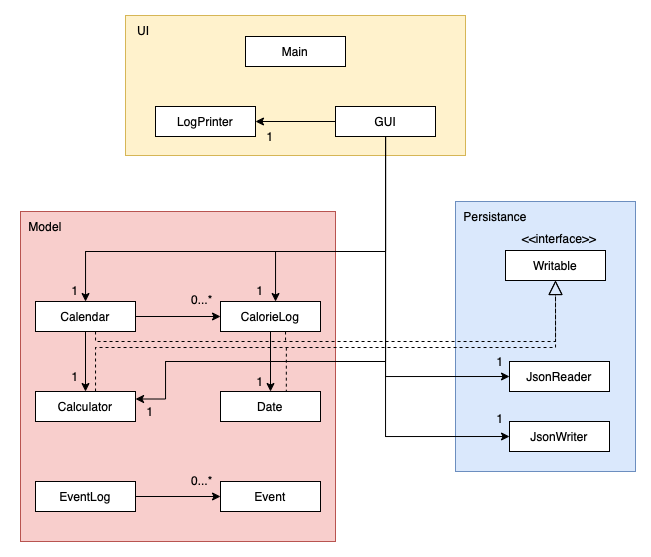

The diagram above was exported from draw.io. Its source (the exported page's mxGraphModel, read from the mxfile embedded in the PNG):
<mxGraphModel dx="763" dy="518" grid="1" gridSize="10" guides="1" tooltips="1" connect="1" arrows="1" fold="1" page="1" pageScale="1" pageWidth="850" pageHeight="1100" math="0" shadow="0">
  <root>
    <mxCell id="0" />
    <mxCell id="1" parent="0" />
    <mxCell id="K7K7BKrU1pURSZcKZRdA-6" value="" style="rounded=0;whiteSpace=wrap;html=1;fillColor=#dae8fc;strokeColor=#6c8ebf;" vertex="1" parent="1">
      <mxGeometry x="790" y="290" width="180" height="270" as="geometry" />
    </mxCell>
    <mxCell id="K7K7BKrU1pURSZcKZRdA-3" value="" style="rounded=0;whiteSpace=wrap;html=1;fillColor=#f8cecc;strokeColor=#b85450;" vertex="1" parent="1">
      <mxGeometry x="355" y="300" width="315" height="330" as="geometry" />
    </mxCell>
    <mxCell id="K7K7BKrU1pURSZcKZRdA-1" value="" style="rounded=0;whiteSpace=wrap;html=1;fillColor=#fff2cc;strokeColor=#d6b656;" vertex="1" parent="1">
      <mxGeometry x="460" y="104" width="340" height="140" as="geometry" />
    </mxCell>
    <mxCell id="1-5eiKf6hJKRvHiTVplc-41" style="edgeStyle=orthogonalEdgeStyle;rounded=0;orthogonalLoop=1;jettySize=auto;html=1;" parent="1" source="1-5eiKf6hJKRvHiTVplc-1" target="1-5eiKf6hJKRvHiTVplc-4" edge="1">
      <mxGeometry relative="1" as="geometry">
        <mxPoint x="620" y="340" as="targetPoint" />
        <Array as="points">
          <mxPoint x="720" y="340" />
          <mxPoint x="610" y="340" />
        </Array>
      </mxGeometry>
    </mxCell>
    <mxCell id="1-5eiKf6hJKRvHiTVplc-43" style="edgeStyle=orthogonalEdgeStyle;rounded=0;orthogonalLoop=1;jettySize=auto;html=1;entryX=1;entryY=0.25;entryDx=0;entryDy=0;" parent="1" source="1-5eiKf6hJKRvHiTVplc-1" target="1-5eiKf6hJKRvHiTVplc-5" edge="1">
      <mxGeometry relative="1" as="geometry">
        <mxPoint x="500" y="490" as="targetPoint" />
        <Array as="points">
          <mxPoint x="720" y="450" />
          <mxPoint x="500" y="450" />
          <mxPoint x="500" y="488" />
        </Array>
      </mxGeometry>
    </mxCell>
    <mxCell id="K7K7BKrU1pURSZcKZRdA-5" style="edgeStyle=orthogonalEdgeStyle;rounded=0;orthogonalLoop=1;jettySize=auto;html=1;" edge="1" parent="1" source="1-5eiKf6hJKRvHiTVplc-1" target="1-5eiKf6hJKRvHiTVplc-3">
      <mxGeometry relative="1" as="geometry">
        <Array as="points">
          <mxPoint x="720" y="340" />
          <mxPoint x="420" y="340" />
        </Array>
      </mxGeometry>
    </mxCell>
    <mxCell id="K7K7BKrU1pURSZcKZRdA-17" style="edgeStyle=orthogonalEdgeStyle;rounded=0;orthogonalLoop=1;jettySize=auto;html=1;entryX=0;entryY=0.5;entryDx=0;entryDy=0;" edge="1" parent="1" source="1-5eiKf6hJKRvHiTVplc-1" target="1-5eiKf6hJKRvHiTVplc-6">
      <mxGeometry relative="1" as="geometry">
        <Array as="points">
          <mxPoint x="720" y="465" />
        </Array>
      </mxGeometry>
    </mxCell>
    <mxCell id="K7K7BKrU1pURSZcKZRdA-18" style="edgeStyle=orthogonalEdgeStyle;rounded=0;orthogonalLoop=1;jettySize=auto;html=1;entryX=0;entryY=0.5;entryDx=0;entryDy=0;" edge="1" parent="1" source="1-5eiKf6hJKRvHiTVplc-1" target="1-5eiKf6hJKRvHiTVplc-7">
      <mxGeometry relative="1" as="geometry">
        <Array as="points">
          <mxPoint x="720" y="525" />
        </Array>
      </mxGeometry>
    </mxCell>
    <mxCell id="K7K7BKrU1pURSZcKZRdA-28" style="edgeStyle=orthogonalEdgeStyle;rounded=0;orthogonalLoop=1;jettySize=auto;html=1;" edge="1" parent="1" source="1-5eiKf6hJKRvHiTVplc-1" target="K7K7BKrU1pURSZcKZRdA-25">
      <mxGeometry relative="1" as="geometry" />
    </mxCell>
    <mxCell id="1-5eiKf6hJKRvHiTVplc-1" value="GUI" style="rounded=0;whiteSpace=wrap;html=1;" parent="1" vertex="1">
      <mxGeometry x="670" y="195" width="100" height="30" as="geometry" />
    </mxCell>
    <mxCell id="1-5eiKf6hJKRvHiTVplc-21" style="edgeStyle=orthogonalEdgeStyle;rounded=0;orthogonalLoop=1;jettySize=auto;html=1;exitX=0.5;exitY=1;exitDx=0;exitDy=0;entryX=0.5;entryY=0;entryDx=0;entryDy=0;" parent="1" source="1-5eiKf6hJKRvHiTVplc-3" target="1-5eiKf6hJKRvHiTVplc-5" edge="1">
      <mxGeometry relative="1" as="geometry" />
    </mxCell>
    <mxCell id="1-5eiKf6hJKRvHiTVplc-22" style="edgeStyle=orthogonalEdgeStyle;rounded=0;orthogonalLoop=1;jettySize=auto;html=1;exitX=1;exitY=0.5;exitDx=0;exitDy=0;entryX=0;entryY=0.5;entryDx=0;entryDy=0;" parent="1" source="1-5eiKf6hJKRvHiTVplc-3" target="1-5eiKf6hJKRvHiTVplc-4" edge="1">
      <mxGeometry relative="1" as="geometry" />
    </mxCell>
    <mxCell id="K7K7BKrU1pURSZcKZRdA-11" style="edgeStyle=orthogonalEdgeStyle;rounded=0;orthogonalLoop=1;jettySize=auto;html=1;entryX=0.5;entryY=1;entryDx=0;entryDy=0;dashed=1;endArrow=block;endFill=0;endSize=12;" edge="1" parent="1" source="1-5eiKf6hJKRvHiTVplc-3" target="1-5eiKf6hJKRvHiTVplc-8">
      <mxGeometry relative="1" as="geometry">
        <Array as="points">
          <mxPoint x="430" y="430" />
          <mxPoint x="890" y="430" />
        </Array>
      </mxGeometry>
    </mxCell>
    <mxCell id="1-5eiKf6hJKRvHiTVplc-3" value="Calendar" style="rounded=0;whiteSpace=wrap;html=1;" parent="1" vertex="1">
      <mxGeometry x="370" y="390" width="100" height="30" as="geometry" />
    </mxCell>
    <mxCell id="1-5eiKf6hJKRvHiTVplc-28" style="edgeStyle=orthogonalEdgeStyle;rounded=0;orthogonalLoop=1;jettySize=auto;html=1;exitX=0.5;exitY=1;exitDx=0;exitDy=0;entryX=0.5;entryY=0;entryDx=0;entryDy=0;" parent="1" source="1-5eiKf6hJKRvHiTVplc-4" target="1-5eiKf6hJKRvHiTVplc-9" edge="1">
      <mxGeometry relative="1" as="geometry" />
    </mxCell>
    <mxCell id="K7K7BKrU1pURSZcKZRdA-22" style="edgeStyle=orthogonalEdgeStyle;rounded=0;orthogonalLoop=1;jettySize=auto;html=1;endArrow=none;endFill=0;dashed=1;" edge="1" parent="1" source="1-5eiKf6hJKRvHiTVplc-4">
      <mxGeometry relative="1" as="geometry">
        <mxPoint x="620" y="430" as="targetPoint" />
        <Array as="points">
          <mxPoint x="620" y="430" />
        </Array>
      </mxGeometry>
    </mxCell>
    <mxCell id="1-5eiKf6hJKRvHiTVplc-4" value="CalorieLog" style="rounded=0;whiteSpace=wrap;html=1;" parent="1" vertex="1">
      <mxGeometry x="555" y="390" width="100" height="30" as="geometry" />
    </mxCell>
    <mxCell id="K7K7BKrU1pURSZcKZRdA-23" style="edgeStyle=orthogonalEdgeStyle;rounded=0;orthogonalLoop=1;jettySize=auto;html=1;dashed=1;endArrow=block;endFill=0;endSize=12;entryX=0.5;entryY=1;entryDx=0;entryDy=0;" edge="1" parent="1" source="1-5eiKf6hJKRvHiTVplc-5" target="1-5eiKf6hJKRvHiTVplc-8">
      <mxGeometry relative="1" as="geometry">
        <mxPoint x="420" y="476" as="sourcePoint" />
        <mxPoint x="890" y="365" as="targetPoint" />
        <Array as="points">
          <mxPoint x="430" y="436" />
          <mxPoint x="890" y="436" />
        </Array>
      </mxGeometry>
    </mxCell>
    <mxCell id="1-5eiKf6hJKRvHiTVplc-5" value="Calculator" style="rounded=0;whiteSpace=wrap;html=1;" parent="1" vertex="1">
      <mxGeometry x="370" y="480" width="100" height="30" as="geometry" />
    </mxCell>
    <mxCell id="1-5eiKf6hJKRvHiTVplc-6" value="JsonReader" style="rounded=0;whiteSpace=wrap;html=1;" parent="1" vertex="1">
      <mxGeometry x="844" y="450" width="100" height="30" as="geometry" />
    </mxCell>
    <mxCell id="1-5eiKf6hJKRvHiTVplc-7" value="JsonWriter" style="rounded=0;whiteSpace=wrap;html=1;" parent="1" vertex="1">
      <mxGeometry x="844" y="510" width="100" height="30" as="geometry" />
    </mxCell>
    <mxCell id="1-5eiKf6hJKRvHiTVplc-8" value="Writable" style="rounded=0;whiteSpace=wrap;html=1;" parent="1" vertex="1">
      <mxGeometry x="840" y="339" width="100" height="30" as="geometry" />
    </mxCell>
    <mxCell id="K7K7BKrU1pURSZcKZRdA-24" style="edgeStyle=orthogonalEdgeStyle;rounded=0;orthogonalLoop=1;jettySize=auto;html=1;exitX=0.658;exitY=0.039;exitDx=0;exitDy=0;exitPerimeter=0;endArrow=none;endFill=0;dashed=1;" edge="1" parent="1" source="1-5eiKf6hJKRvHiTVplc-9">
      <mxGeometry relative="1" as="geometry">
        <mxPoint x="620" y="436" as="targetPoint" />
        <mxPoint x="620" y="476" as="sourcePoint" />
        <Array as="points">
          <mxPoint x="621" y="436" />
        </Array>
      </mxGeometry>
    </mxCell>
    <mxCell id="1-5eiKf6hJKRvHiTVplc-9" value="Date" style="rounded=0;whiteSpace=wrap;html=1;" parent="1" vertex="1">
      <mxGeometry x="555" y="480" width="100" height="30" as="geometry" />
    </mxCell>
    <mxCell id="1-5eiKf6hJKRvHiTVplc-10" value="&amp;lt;&amp;lt;interface&amp;gt;&amp;gt;" style="text;html=1;strokeColor=none;fillColor=none;align=center;verticalAlign=middle;whiteSpace=wrap;rounded=0;" parent="1" vertex="1">
      <mxGeometry x="864" y="312" width="60" height="30" as="geometry" />
    </mxCell>
    <mxCell id="1-5eiKf6hJKRvHiTVplc-23" value="0...*" style="text;html=1;strokeColor=none;fillColor=none;align=center;verticalAlign=middle;whiteSpace=wrap;rounded=0;" parent="1" vertex="1">
      <mxGeometry x="507" y="554" width="60" height="30" as="geometry" />
    </mxCell>
    <mxCell id="1-5eiKf6hJKRvHiTVplc-24" value="1" style="text;html=1;strokeColor=none;fillColor=none;align=center;verticalAlign=middle;whiteSpace=wrap;rounded=0;" parent="1" vertex="1">
      <mxGeometry x="395" y="455" width="30" height="20" as="geometry" />
    </mxCell>
    <mxCell id="1-5eiKf6hJKRvHiTVplc-27" value="1" style="text;html=1;strokeColor=none;fillColor=none;align=center;verticalAlign=middle;whiteSpace=wrap;rounded=0;" parent="1" vertex="1">
      <mxGeometry x="580" y="460" width="30" height="20" as="geometry" />
    </mxCell>
    <mxCell id="1-5eiKf6hJKRvHiTVplc-31" value="1" style="text;html=1;strokeColor=none;fillColor=none;align=center;verticalAlign=middle;whiteSpace=wrap;rounded=0;" parent="1" vertex="1">
      <mxGeometry x="820" y="440" width="30" height="20" as="geometry" />
    </mxCell>
    <mxCell id="1-5eiKf6hJKRvHiTVplc-34" value="1" style="text;html=1;strokeColor=none;fillColor=none;align=center;verticalAlign=middle;whiteSpace=wrap;rounded=0;" parent="1" vertex="1">
      <mxGeometry x="820" y="497" width="30" height="20" as="geometry" />
    </mxCell>
    <mxCell id="1-5eiKf6hJKRvHiTVplc-36" value="1" style="text;html=1;strokeColor=none;fillColor=none;align=center;verticalAlign=middle;whiteSpace=wrap;rounded=0;" parent="1" vertex="1">
      <mxGeometry x="395" y="369" width="30" height="20" as="geometry" />
    </mxCell>
    <mxCell id="1-5eiKf6hJKRvHiTVplc-39" value="1" style="text;html=1;strokeColor=none;fillColor=none;align=center;verticalAlign=middle;whiteSpace=wrap;rounded=0;" parent="1" vertex="1">
      <mxGeometry x="580" y="369" width="30" height="20" as="geometry" />
    </mxCell>
    <mxCell id="1-5eiKf6hJKRvHiTVplc-44" value="1" style="text;html=1;strokeColor=none;fillColor=none;align=center;verticalAlign=middle;whiteSpace=wrap;rounded=0;" parent="1" vertex="1">
      <mxGeometry x="470" y="490" width="30" height="20" as="geometry" />
    </mxCell>
    <mxCell id="1-5eiKf6hJKRvHiTVplc-45" value="Main" style="rounded=0;whiteSpace=wrap;html=1;" parent="1" vertex="1">
      <mxGeometry x="580" y="125" width="100" height="30" as="geometry" />
    </mxCell>
    <mxCell id="K7K7BKrU1pURSZcKZRdA-2" value="Model" style="text;html=1;strokeColor=none;fillColor=none;align=center;verticalAlign=middle;whiteSpace=wrap;rounded=0;" vertex="1" parent="1">
      <mxGeometry x="350" y="300" width="60" height="30" as="geometry" />
    </mxCell>
    <mxCell id="K7K7BKrU1pURSZcKZRdA-7" value="UI" style="text;html=1;strokeColor=none;fillColor=none;align=center;verticalAlign=middle;whiteSpace=wrap;rounded=0;" vertex="1" parent="1">
      <mxGeometry x="448" y="104" width="60" height="30" as="geometry" />
    </mxCell>
    <mxCell id="K7K7BKrU1pURSZcKZRdA-8" value="Persistance" style="text;html=1;strokeColor=none;fillColor=none;align=center;verticalAlign=middle;whiteSpace=wrap;rounded=0;" vertex="1" parent="1">
      <mxGeometry x="800" y="290" width="60" height="30" as="geometry" />
    </mxCell>
    <mxCell id="K7K7BKrU1pURSZcKZRdA-29" style="edgeStyle=orthogonalEdgeStyle;rounded=0;orthogonalLoop=1;jettySize=auto;html=1;" edge="1" parent="1" source="K7K7BKrU1pURSZcKZRdA-9" target="K7K7BKrU1pURSZcKZRdA-10">
      <mxGeometry relative="1" as="geometry" />
    </mxCell>
    <mxCell id="K7K7BKrU1pURSZcKZRdA-9" value="EventLog" style="rounded=0;whiteSpace=wrap;html=1;" vertex="1" parent="1">
      <mxGeometry x="370" y="570" width="100" height="30" as="geometry" />
    </mxCell>
    <mxCell id="K7K7BKrU1pURSZcKZRdA-10" value="Event" style="rounded=0;whiteSpace=wrap;html=1;" vertex="1" parent="1">
      <mxGeometry x="555" y="570" width="100" height="30" as="geometry" />
    </mxCell>
    <mxCell id="K7K7BKrU1pURSZcKZRdA-25" value="LogPrinter" style="rounded=0;whiteSpace=wrap;html=1;" vertex="1" parent="1">
      <mxGeometry x="490" y="195" width="100" height="30" as="geometry" />
    </mxCell>
    <mxCell id="K7K7BKrU1pURSZcKZRdA-27" value="1" style="text;html=1;strokeColor=none;fillColor=none;align=center;verticalAlign=middle;whiteSpace=wrap;rounded=0;" vertex="1" parent="1">
      <mxGeometry x="590" y="215" width="30" height="20" as="geometry" />
    </mxCell>
    <mxCell id="K7K7BKrU1pURSZcKZRdA-30" value="0...*" style="text;html=1;strokeColor=none;fillColor=none;align=center;verticalAlign=middle;whiteSpace=wrap;rounded=0;" vertex="1" parent="1">
      <mxGeometry x="507" y="373" width="60" height="30" as="geometry" />
    </mxCell>
  </root>
</mxGraphModel>